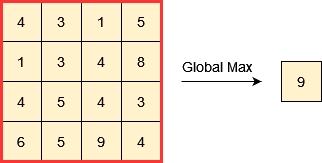

The diagram above was exported from draw.io. Its source (the exported page's mxGraphModel, read from the mxfile embedded in the PNG):
<mxGraphModel dx="263" dy="445" grid="1" gridSize="10" guides="1" tooltips="1" connect="1" arrows="1" fold="1" page="1" pageScale="1" pageWidth="827" pageHeight="1169" math="0" shadow="0">
  <root>
    <mxCell id="0" />
    <mxCell id="1" parent="0" />
    <mxCell id="6YHhw9SS3-1l0najFM8U-1" value="4" style="whiteSpace=wrap;html=1;aspect=fixed;fillColor=#fff2cc;strokeColor=#000000;fontSize=14;" vertex="1" parent="1">
      <mxGeometry x="200" y="400" width="40" height="40" as="geometry" />
    </mxCell>
    <mxCell id="6YHhw9SS3-1l0najFM8U-2" value="3" style="whiteSpace=wrap;html=1;aspect=fixed;fillColor=#fff2cc;strokeColor=#000000;fontSize=14;" vertex="1" parent="1">
      <mxGeometry x="240" y="400" width="40" height="40" as="geometry" />
    </mxCell>
    <mxCell id="6YHhw9SS3-1l0najFM8U-3" value="3" style="whiteSpace=wrap;html=1;aspect=fixed;fillColor=#fff2cc;strokeColor=#000000;fontSize=14;" vertex="1" parent="1">
      <mxGeometry x="240" y="440" width="40" height="40" as="geometry" />
    </mxCell>
    <mxCell id="6YHhw9SS3-1l0najFM8U-4" value="1" style="whiteSpace=wrap;html=1;aspect=fixed;fillColor=#fff2cc;strokeColor=#000000;fontSize=14;" vertex="1" parent="1">
      <mxGeometry x="200" y="440" width="40" height="40" as="geometry" />
    </mxCell>
    <mxCell id="6YHhw9SS3-1l0najFM8U-5" value="1" style="whiteSpace=wrap;html=1;aspect=fixed;fillColor=#fff2cc;strokeColor=#000000;fontSize=14;" vertex="1" parent="1">
      <mxGeometry x="280" y="400" width="40" height="40" as="geometry" />
    </mxCell>
    <mxCell id="6YHhw9SS3-1l0najFM8U-6" value="5" style="whiteSpace=wrap;html=1;aspect=fixed;fillColor=#fff2cc;strokeColor=#000000;fontSize=14;" vertex="1" parent="1">
      <mxGeometry x="320" y="400" width="40" height="40" as="geometry" />
    </mxCell>
    <mxCell id="6YHhw9SS3-1l0najFM8U-7" value="8" style="whiteSpace=wrap;html=1;aspect=fixed;fillColor=#fff2cc;strokeColor=#000000;fontSize=14;" vertex="1" parent="1">
      <mxGeometry x="320" y="440" width="40" height="40" as="geometry" />
    </mxCell>
    <mxCell id="6YHhw9SS3-1l0najFM8U-8" value="4" style="whiteSpace=wrap;html=1;aspect=fixed;fillColor=#fff2cc;strokeColor=#000000;fontSize=14;" vertex="1" parent="1">
      <mxGeometry x="280" y="440" width="40" height="40" as="geometry" />
    </mxCell>
    <mxCell id="6YHhw9SS3-1l0najFM8U-9" value="4" style="whiteSpace=wrap;html=1;aspect=fixed;fillColor=#fff2cc;strokeColor=#000000;fontSize=14;" vertex="1" parent="1">
      <mxGeometry x="200" y="480" width="40" height="40" as="geometry" />
    </mxCell>
    <mxCell id="6YHhw9SS3-1l0najFM8U-10" value="5" style="whiteSpace=wrap;html=1;aspect=fixed;fillColor=#fff2cc;strokeColor=#000000;fontSize=14;" vertex="1" parent="1">
      <mxGeometry x="240" y="480" width="40" height="40" as="geometry" />
    </mxCell>
    <mxCell id="6YHhw9SS3-1l0najFM8U-11" value="5" style="whiteSpace=wrap;html=1;aspect=fixed;fillColor=#fff2cc;strokeColor=#000000;fontSize=14;" vertex="1" parent="1">
      <mxGeometry x="240" y="520" width="40" height="40" as="geometry" />
    </mxCell>
    <mxCell id="6YHhw9SS3-1l0najFM8U-12" value="6" style="whiteSpace=wrap;html=1;aspect=fixed;fillColor=#fff2cc;strokeColor=#000000;fontSize=14;" vertex="1" parent="1">
      <mxGeometry x="200" y="520" width="40" height="40" as="geometry" />
    </mxCell>
    <mxCell id="6YHhw9SS3-1l0najFM8U-13" value="4" style="whiteSpace=wrap;html=1;aspect=fixed;fillColor=#fff2cc;strokeColor=#000000;fontSize=14;" vertex="1" parent="1">
      <mxGeometry x="280" y="480" width="40" height="40" as="geometry" />
    </mxCell>
    <mxCell id="6YHhw9SS3-1l0najFM8U-14" value="3" style="whiteSpace=wrap;html=1;aspect=fixed;fillColor=#fff2cc;strokeColor=#000000;fontSize=14;" vertex="1" parent="1">
      <mxGeometry x="320" y="480" width="40" height="40" as="geometry" />
    </mxCell>
    <mxCell id="6YHhw9SS3-1l0najFM8U-15" value="4" style="whiteSpace=wrap;html=1;aspect=fixed;fillColor=#fff2cc;strokeColor=#000000;fontSize=14;" vertex="1" parent="1">
      <mxGeometry x="320" y="520" width="40" height="40" as="geometry" />
    </mxCell>
    <mxCell id="6YHhw9SS3-1l0najFM8U-16" value="9" style="whiteSpace=wrap;html=1;aspect=fixed;fillColor=#fff2cc;strokeColor=#000000;fontSize=14;" vertex="1" parent="1">
      <mxGeometry x="280" y="520" width="40" height="40" as="geometry" />
    </mxCell>
    <mxCell id="6YHhw9SS3-1l0najFM8U-17" value="9" style="whiteSpace=wrap;html=1;aspect=fixed;fillColor=#fff2cc;strokeColor=#000000;fontSize=14;" vertex="1" parent="1">
      <mxGeometry x="480" y="460" width="40" height="40" as="geometry" />
    </mxCell>
    <mxCell id="6YHhw9SS3-1l0najFM8U-21" value="" style="endArrow=classic;html=1;rounded=0;fontSize=14;" edge="1" parent="1">
      <mxGeometry width="50" height="50" relative="1" as="geometry">
        <mxPoint x="380" y="480" as="sourcePoint" />
        <mxPoint x="460" y="480" as="targetPoint" />
      </mxGeometry>
    </mxCell>
    <mxCell id="6YHhw9SS3-1l0najFM8U-22" value="Global Max" style="text;html=1;strokeColor=none;fillColor=none;align=center;verticalAlign=middle;whiteSpace=wrap;rounded=0;fontSize=14;" vertex="1" parent="1">
      <mxGeometry x="378" y="450" width="76" height="30" as="geometry" />
    </mxCell>
    <mxCell id="6YHhw9SS3-1l0najFM8U-23" value="" style="whiteSpace=wrap;html=1;aspect=fixed;fontSize=14;strokeWidth=3;fillColor=none;strokeColor=#FF3333;" vertex="1" parent="1">
      <mxGeometry x="200" y="400" width="160" height="160" as="geometry" />
    </mxCell>
  </root>
</mxGraphModel>